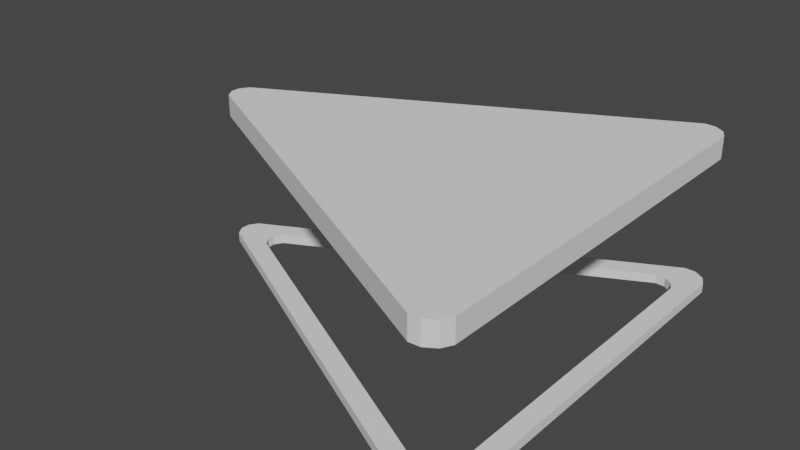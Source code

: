 # Source: backButton.blend  (saved by Blender 2.92.15; exported with 4.5.12 LTS)
import bpy
from mathutils import Matrix  # noqa: F401  (used for matrix-valued properties, if any)

bpy.ops.wm.read_factory_settings(use_empty=True)
scene = bpy.context.scene
scene.name = 'Scene'

# ---- collections
col_backbutton = bpy.data.collections.new('BackButton'); scene.collection.children.link(col_backbutton)

# ---- world
world_world = bpy.data.worlds.new('World'); scene.world = world_world
world_world.use_nodes = True; world_world.node_tree.nodes.clear()
_N = world_world.node_tree.nodes; _L = world_world.node_tree.links
n0 = _N.new('ShaderNodeOutputWorld'); n0.name = 'World Output'; n0.location = (300, 300)
n1 = _N.new('ShaderNodeBackground'); n1.name = 'Background'; n1.location = (10, 300)
n1.inputs[0].default_value = (0.05088, 0.05088, 0.05088, 1.0)
_L.new(n1.outputs[0], n0.inputs[0])
n0.is_active_output = True
world_world.color = (0.05088, 0.05088, 0.05088)
world_world.use_sun_shadow = False
world_world.sun_shadow_jitter_overblur = 0.0

# ---- meshes
me_cube_001 = bpy.data.meshes.new('Cube.001')
me_cube_001.from_pydata([(-0.7127, -0.04378, 0.08007), (-0.7306, -0.01412, 0.08007), (-0.7306, 0.01412, 0.08007), (-0.7127, 0.04378, 0.08007), (0.5597, -0.6773, 0.08007), (0.5249, -0.6789, 0.08007), (0.5932, -0.656, 0.08007), (0.6102, -0.6248, 0.08007), (0.5932, 0.656, 0.08007), (0.6102, 0.6248, 0.08007), (0.5249, 0.6789, 0.08007), (0.5597, 0.6773, 0.08007)], [], [(9, 8, 11, 10, 3, 2, 1, 0, 5, 4, 6, 7)])
_uv = me_cube_001.uv_layers.new(name='UVMap')
_uv.uv.foreach_set('vector', [0.625, 0.5169, 0.625, 0.507, 0.625, 0.4944, 0.625, 0.4849, 0.625, 0.2651, 0.625, 0.2655, 0.625, 0.2704, 0.625, 0.2803, 0.625, 0.7197, 0.625, 0.7287, 0.625, 0.734, 0.625, 0.7331])
me_cube_001.use_remesh_fix_poles = True
me_cube_001.use_remesh_preserve_attributes = False
me_cube_001.use_mirror_vertex_groups = False
me_cube_001.update()
me_cube_002 = bpy.data.meshes.new('Cube.002')
me_cube_002.from_pydata([(-0.7122, -0.04466, -4.912e-05), (-0.7301, -0.01441, -4.912e-05), (-0.7301, 0.01441, -4.912e-05), (-0.7122, 0.04466, -4.912e-05), (0.5599, -0.6908, -4.912e-05), (0.525, -0.6924, -4.912e-05), (0.5933, -0.6691, -4.912e-05), (0.6103, -0.6372, -4.912e-05), (0.5933, 0.6691, -4.912e-05), (0.6103, 0.6372, -4.912e-05), (0.525, 0.6924, -4.912e-05), (0.5599, 0.6908, -4.912e-05), (0.534, -0.5768, -4.912e-05), (0.5052, -0.5955, -4.912e-05), (0.4752, -0.5969, -4.912e-05), (0.5487, -0.5493, -4.912e-05), (-0.5913, -0.03849, -4.912e-05), (-0.6067, -0.01242, -4.912e-05), (0.5487, 0.5493, -4.912e-05), (-0.6067, 0.01242, -4.912e-05), (-0.5913, 0.03849, -4.912e-05), (0.534, 0.5768, -4.912e-05), (0.5052, 0.5955, -4.912e-05), (0.4752, 0.5969, -4.912e-05)], [], [(9, 8, 11, 10, 3, 2, 1, 17, 19, 20, 23, 22, 21, 18), (18, 15, 12, 13, 14, 16, 17, 1, 0, 5, 4, 6, 7, 9)])
_uv = me_cube_002.uv_layers.new(name='UVMap')
_uv.uv.foreach_set('vector', [0.625, 0.5169, 0.625, 0.507, 0.625, 0.4944, 0.625, 0.4849, 0.625, 0.2651, 0.625, 0.2655, 0.625, 0.2704, 0.625, 0.3109, 0.625, 0.3068, 0.625, 0.3065, 0.625, 0.4904, 0.625, 0.4984, 0.625, 0.5089, 0.625, 0.5172, 0.625, 0.5172, 0.625, 0.6981, 0.625, 0.6988, 0.625, 0.6945, 0.625, 0.6869, 0.625, 0.3192, 0.625, 0.3109, 0.625, 0.2704, 0.625, 0.2803, 0.625, 0.7197, 0.625, 0.7287, 0.625, 0.734, 0.625, 0.7331, 0.625, 0.5169])
me_cube_002.use_remesh_fix_poles = True
me_cube_002.use_remesh_preserve_attributes = False
me_cube_002.use_mirror_vertex_groups = False
me_cube_002.update()

# ---- objects
ob_backbuttontop = bpy.data.objects.new('BackButtonTop', me_cube_001)
ob_backbuttonbottom = bpy.data.objects.new('BackButtonBottom', me_cube_002)

# ---- transforms, parenting, visibility, modifiers, constraints
ob_backbuttontop.location = (0.0, 0.0, 0.4)
ob_backbuttontop.lineart.crease_threshold = 0.0
_m = ob_backbuttontop.modifiers.new('Solidify', 'SOLIDIFY')
_m.thickness = 0.07
_m.nonmanifold_thickness_mode = 'FIXED'
_m.nonmanifold_merge_threshold = 0.0003
ob_backbuttonbottom.location = (0.0, 0.0, 0.0)
ob_backbuttonbottom.scale = (1.0, 0.98, 1.0)
ob_backbuttonbottom.lineart.crease_threshold = 0.0
_m = ob_backbuttonbottom.modifiers.new('Solidify', 'SOLIDIFY')
_m.thickness = 0.03
_m.nonmanifold_thickness_mode = 'FIXED'
_m.nonmanifold_merge_threshold = 0.0003

# ---- collection membership
col_backbutton.objects.link(ob_backbuttontop)
col_backbutton.objects.link(ob_backbuttonbottom)

# ---- scene / render settings (as saved in the file)
scene.frame_start = 1; scene.frame_end = 250; scene.frame_set(1)
scene.render.engine = 'BLENDER_EEVEE_NEXT'
scene.cycles.use_denoising = False
scene.cycles.samples = 128
scene.cycles.sampling_pattern = 'TABULATED_SOBOL'
scene.cycles.use_adaptive_sampling = False
scene.cycles.use_light_tree = False
scene.view_settings.view_transform = 'Filmic'
scene.unit_settings.scale_length = 0.01
bpy.context.view_layer.update()

# ---- added for rendering (the .blend has no active camera and no usable light): camera, sun
cam_auto = bpy.data.cameras.new('AutoCamera')
cam_auto.lens = 50.0
cam_auto.sensor_width = 36.0
cam_auto.clip_end = 1000.0
ob_auto_camera = bpy.data.objects.new('AutoCamera', cam_auto)
scene.collection.objects.link(ob_auto_camera)
ob_auto_camera.location = (1.76747, -2.19312, 1.68709)
ob_auto_camera.rotation_euler = (1.09748, -7.21219e-08, 0.694738)
scene.camera = ob_auto_camera
light_auto_sun = bpy.data.lights.new('AutoSun', 'SUN')
light_auto_sun.energy = 3.0
light_auto_sun.angle = 0.0523599
ob_auto_sun = bpy.data.objects.new('AutoSun', light_auto_sun)
scene.collection.objects.link(ob_auto_sun)
ob_auto_sun.rotation_euler = (0.872665, 0.174533, 0.523599)
bpy.context.view_layer.update()
